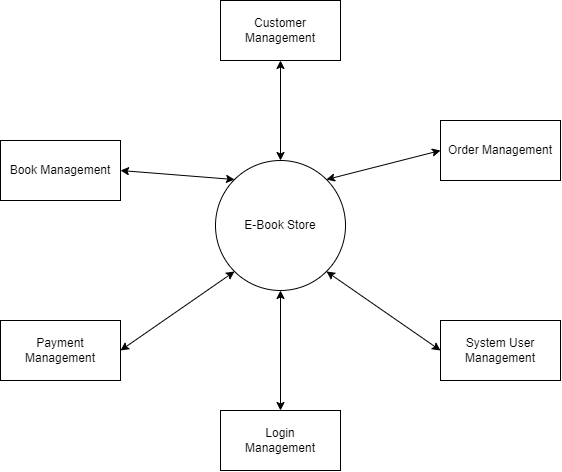

The diagram above was exported from draw.io. Its source (the exported page's mxGraphModel, read from the mxfile embedded in the PNG):
<mxGraphModel dx="836" dy="471" grid="1" gridSize="10" guides="1" tooltips="1" connect="1" arrows="0" fold="1" page="1" pageScale="1" pageWidth="827" pageHeight="1169" background="none" math="0" shadow="0">
  <root>
    <mxCell id="0" />
    <mxCell id="1" parent="0" />
    <mxCell id="dyzmNwW5aCCFeJ_J1Ufr-2" value="E-Book Store" style="ellipse;whiteSpace=wrap;html=1;aspect=fixed;" vertex="1" parent="1">
      <mxGeometry x="375" y="520" width="130" height="130" as="geometry" />
    </mxCell>
    <mxCell id="dyzmNwW5aCCFeJ_J1Ufr-4" value="Book Management" style="rounded=0;whiteSpace=wrap;html=1;" vertex="1" parent="1">
      <mxGeometry x="160" y="500" width="120" height="60" as="geometry" />
    </mxCell>
    <mxCell id="dyzmNwW5aCCFeJ_J1Ufr-5" value="Payment Management" style="rounded=0;whiteSpace=wrap;html=1;" vertex="1" parent="1">
      <mxGeometry x="160" y="680" width="120" height="60" as="geometry" />
    </mxCell>
    <mxCell id="dyzmNwW5aCCFeJ_J1Ufr-6" value="Login&lt;br&gt;Management" style="rounded=0;whiteSpace=wrap;html=1;" vertex="1" parent="1">
      <mxGeometry x="380" y="770" width="120" height="60" as="geometry" />
    </mxCell>
    <mxCell id="dyzmNwW5aCCFeJ_J1Ufr-7" value="System User Management" style="rounded=0;whiteSpace=wrap;html=1;" vertex="1" parent="1">
      <mxGeometry x="600" y="680" width="120" height="60" as="geometry" />
    </mxCell>
    <mxCell id="dyzmNwW5aCCFeJ_J1Ufr-8" value="Order Management" style="rounded=0;whiteSpace=wrap;html=1;" vertex="1" parent="1">
      <mxGeometry x="600" y="480" width="120" height="60" as="geometry" />
    </mxCell>
    <mxCell id="dyzmNwW5aCCFeJ_J1Ufr-9" value="Customer Management" style="rounded=0;whiteSpace=wrap;html=1;" vertex="1" parent="1">
      <mxGeometry x="380" y="360" width="120" height="60" as="geometry" />
    </mxCell>
    <mxCell id="dyzmNwW5aCCFeJ_J1Ufr-10" value="" style="endArrow=classic;startArrow=classic;html=1;rounded=0;entryX=0.5;entryY=1;entryDx=0;entryDy=0;" edge="1" parent="1" source="dyzmNwW5aCCFeJ_J1Ufr-2" target="dyzmNwW5aCCFeJ_J1Ufr-9">
      <mxGeometry width="50" height="50" relative="1" as="geometry">
        <mxPoint x="390" y="610" as="sourcePoint" />
        <mxPoint x="440" y="560" as="targetPoint" />
      </mxGeometry>
    </mxCell>
    <mxCell id="dyzmNwW5aCCFeJ_J1Ufr-11" value="" style="endArrow=classic;startArrow=classic;html=1;rounded=0;entryX=1;entryY=0.5;entryDx=0;entryDy=0;exitX=0;exitY=0;exitDx=0;exitDy=0;" edge="1" parent="1" source="dyzmNwW5aCCFeJ_J1Ufr-2" target="dyzmNwW5aCCFeJ_J1Ufr-4">
      <mxGeometry width="50" height="50" relative="1" as="geometry">
        <mxPoint x="450" y="530" as="sourcePoint" />
        <mxPoint x="450" y="430" as="targetPoint" />
      </mxGeometry>
    </mxCell>
    <mxCell id="dyzmNwW5aCCFeJ_J1Ufr-12" value="" style="endArrow=classic;startArrow=classic;html=1;rounded=0;entryX=1;entryY=0.5;entryDx=0;entryDy=0;exitX=0;exitY=1;exitDx=0;exitDy=0;" edge="1" parent="1" source="dyzmNwW5aCCFeJ_J1Ufr-2" target="dyzmNwW5aCCFeJ_J1Ufr-5">
      <mxGeometry width="50" height="50" relative="1" as="geometry">
        <mxPoint x="450" y="530" as="sourcePoint" />
        <mxPoint x="450" y="430" as="targetPoint" />
      </mxGeometry>
    </mxCell>
    <mxCell id="dyzmNwW5aCCFeJ_J1Ufr-13" value="" style="endArrow=classic;startArrow=classic;html=1;rounded=0;entryX=0.5;entryY=1;entryDx=0;entryDy=0;exitX=0.5;exitY=0;exitDx=0;exitDy=0;" edge="1" parent="1" source="dyzmNwW5aCCFeJ_J1Ufr-6" target="dyzmNwW5aCCFeJ_J1Ufr-2">
      <mxGeometry width="50" height="50" relative="1" as="geometry">
        <mxPoint x="460" y="540" as="sourcePoint" />
        <mxPoint x="460" y="440" as="targetPoint" />
      </mxGeometry>
    </mxCell>
    <mxCell id="dyzmNwW5aCCFeJ_J1Ufr-14" value="" style="endArrow=classic;startArrow=classic;html=1;rounded=0;entryX=0;entryY=0.5;entryDx=0;entryDy=0;exitX=1;exitY=1;exitDx=0;exitDy=0;" edge="1" parent="1" source="dyzmNwW5aCCFeJ_J1Ufr-2" target="dyzmNwW5aCCFeJ_J1Ufr-7">
      <mxGeometry width="50" height="50" relative="1" as="geometry">
        <mxPoint x="470" y="550" as="sourcePoint" />
        <mxPoint x="470" y="450" as="targetPoint" />
      </mxGeometry>
    </mxCell>
    <mxCell id="dyzmNwW5aCCFeJ_J1Ufr-15" value="" style="endArrow=classic;startArrow=classic;html=1;rounded=0;entryX=0;entryY=0.5;entryDx=0;entryDy=0;exitX=1;exitY=0;exitDx=0;exitDy=0;" edge="1" parent="1" source="dyzmNwW5aCCFeJ_J1Ufr-2" target="dyzmNwW5aCCFeJ_J1Ufr-8">
      <mxGeometry width="50" height="50" relative="1" as="geometry">
        <mxPoint x="480" y="560" as="sourcePoint" />
        <mxPoint x="480" y="460" as="targetPoint" />
      </mxGeometry>
    </mxCell>
  </root>
</mxGraphModel>